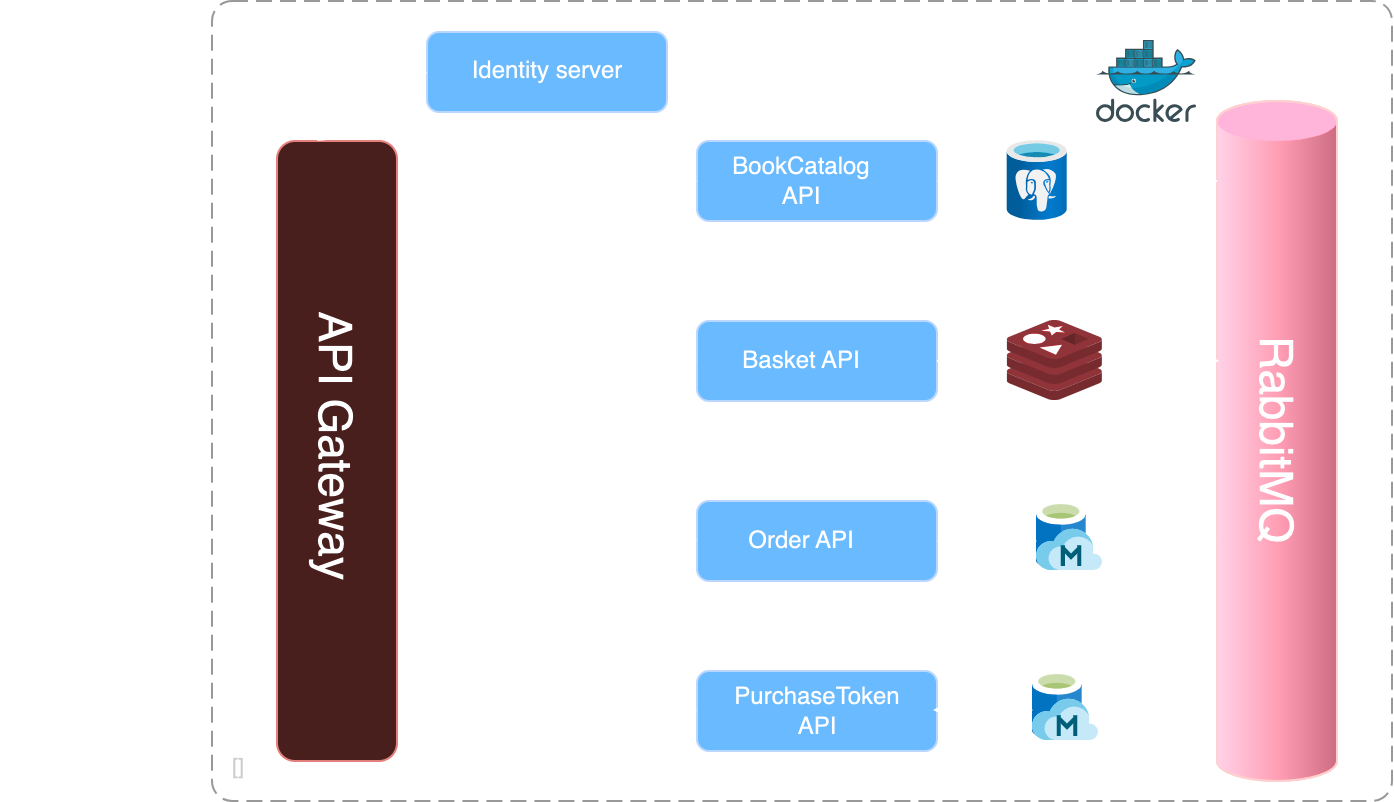

The diagram above was exported from draw.io. Its source (the exported page's mxGraphModel, read from the mxfile embedded in the PNG):
<mxGraphModel dx="1194" dy="677" grid="1" gridSize="10" guides="1" tooltips="1" connect="1" arrows="1" fold="1" page="1" pageScale="1" pageWidth="850" pageHeight="1100" math="0" shadow="0">
  <root>
    <mxCell id="0" />
    <mxCell id="1" parent="0" />
    <mxCell id="2" value="" style="rounded=1;whiteSpace=wrap;html=1;fillColor=#0050ef;fontColor=#ffffff;strokeColor=#001DBC;" vertex="1" parent="1">
      <mxGeometry x="410" y="80" width="120" height="40" as="geometry" />
    </mxCell>
    <mxCell id="3" value="BookCatalog API" style="text;html=1;strokeColor=none;fillColor=none;align=center;verticalAlign=middle;whiteSpace=wrap;rounded=0;" vertex="1" parent="1">
      <mxGeometry x="425" y="85" width="75" height="30" as="geometry" />
    </mxCell>
    <mxCell id="4" value="" style="rounded=1;whiteSpace=wrap;html=1;fillColor=#0050ef;fontColor=#ffffff;strokeColor=#001DBC;" vertex="1" parent="1">
      <mxGeometry x="410" y="170" width="120" height="40" as="geometry" />
    </mxCell>
    <mxCell id="5" value="Basket API" style="text;html=1;strokeColor=none;fillColor=none;align=center;verticalAlign=middle;whiteSpace=wrap;rounded=0;" vertex="1" parent="1">
      <mxGeometry x="425" y="175" width="75" height="30" as="geometry" />
    </mxCell>
    <mxCell id="6" value="" style="rounded=1;whiteSpace=wrap;html=1;fillColor=#0050ef;fontColor=#ffffff;strokeColor=#001DBC;" vertex="1" parent="1">
      <mxGeometry x="410" y="260" width="120" height="40" as="geometry" />
    </mxCell>
    <mxCell id="7" value="Order API" style="text;html=1;strokeColor=none;fillColor=none;align=center;verticalAlign=middle;whiteSpace=wrap;rounded=0;" vertex="1" parent="1">
      <mxGeometry x="425" y="265" width="75" height="30" as="geometry" />
    </mxCell>
    <mxCell id="8" value="" style="rounded=1;whiteSpace=wrap;html=1;fillColor=#0050ef;fontColor=#ffffff;strokeColor=#001DBC;" vertex="1" parent="1">
      <mxGeometry x="410" y="345" width="120" height="40" as="geometry" />
    </mxCell>
    <mxCell id="9" value="PurchaseToken&lt;br&gt;API" style="text;html=1;strokeColor=none;fillColor=none;align=center;verticalAlign=middle;whiteSpace=wrap;rounded=0;" vertex="1" parent="1">
      <mxGeometry x="432.5" y="350" width="75" height="30" as="geometry" />
    </mxCell>
    <mxCell id="10" value="" style="verticalLabelPosition=bottom;verticalAlign=top;html=1;shape=mxgraph.infographic.cylinder;fillColor=#a20025;strokeColor=#6F0000;fontColor=#ffffff;" vertex="1" parent="1">
      <mxGeometry x="670" y="60" width="60" height="340" as="geometry" />
    </mxCell>
    <mxCell id="11" value="" style="image;sketch=0;aspect=fixed;html=1;points=[];align=center;fontSize=12;image=img/lib/mscae/Managed_Databases.svg;" vertex="1" parent="1">
      <mxGeometry x="578.0400000000001" y="345" width="32.9" height="35" as="geometry" />
    </mxCell>
    <mxCell id="12" value="postgre" style="text;html=1;strokeColor=none;fillColor=none;align=center;verticalAlign=middle;whiteSpace=wrap;rounded=0;" vertex="1" parent="1">
      <mxGeometry x="550.94" y="120" width="60" height="30" as="geometry" />
    </mxCell>
    <mxCell id="13" value="redis" style="text;html=1;strokeColor=none;fillColor=none;align=center;verticalAlign=middle;whiteSpace=wrap;rounded=0;" vertex="1" parent="1">
      <mxGeometry x="559.1500000000001" y="205" width="60" height="30" as="geometry" />
    </mxCell>
    <mxCell id="14" value="mongodb" style="text;html=1;strokeColor=none;fillColor=none;align=center;verticalAlign=middle;whiteSpace=wrap;rounded=0;" vertex="1" parent="1">
      <mxGeometry x="566.5100000000001" y="300" width="60" height="30" as="geometry" />
    </mxCell>
    <mxCell id="15" value="mongodb" style="text;html=1;strokeColor=none;fillColor=none;align=center;verticalAlign=middle;whiteSpace=wrap;rounded=0;" vertex="1" parent="1">
      <mxGeometry x="566.5100000000001" y="380" width="60" height="30" as="geometry" />
    </mxCell>
    <mxCell id="16" value="" style="endArrow=classic;html=1;rounded=0;entryX=1;entryY=0.5;entryDx=0;entryDy=0;" edge="1" source="18" target="2" parent="1">
      <mxGeometry width="50" height="50" relative="1" as="geometry">
        <mxPoint x="670" y="100" as="sourcePoint" />
        <mxPoint x="720" y="50" as="targetPoint" />
      </mxGeometry>
    </mxCell>
    <mxCell id="17" value="" style="endArrow=classic;html=1;rounded=0;entryX=1;entryY=0.5;entryDx=0;entryDy=0;" edge="1" target="18" parent="1">
      <mxGeometry width="50" height="50" relative="1" as="geometry">
        <mxPoint x="670" y="100" as="sourcePoint" />
        <mxPoint x="530" y="100" as="targetPoint" />
      </mxGeometry>
    </mxCell>
    <mxCell id="18" value="" style="image;aspect=fixed;html=1;points=[];align=center;fontSize=12;image=img/lib/azure2/databases/Azure_Database_PostgreSQL_Server.svg;" vertex="1" parent="1">
      <mxGeometry x="565.35" y="80" width="30" height="40" as="geometry" />
    </mxCell>
    <mxCell id="19" value="" style="endArrow=classic;html=1;rounded=0;entryX=0.017;entryY=0.382;entryDx=0;entryDy=0;entryPerimeter=0;" edge="1" source="21" target="10" parent="1">
      <mxGeometry width="50" height="50" relative="1" as="geometry">
        <mxPoint x="530" y="190" as="sourcePoint" />
        <mxPoint x="580" y="140" as="targetPoint" />
      </mxGeometry>
    </mxCell>
    <mxCell id="20" value="" style="endArrow=classic;html=1;rounded=0;" edge="1" parent="1">
      <mxGeometry width="50" height="50" relative="1" as="geometry">
        <mxPoint x="530" y="190" as="sourcePoint" />
        <mxPoint x="560" y="190" as="targetPoint" />
      </mxGeometry>
    </mxCell>
    <mxCell id="21" value="" style="image;sketch=0;aspect=fixed;html=1;points=[];align=center;fontSize=12;image=img/lib/mscae/Cache_Redis_Product.svg;" vertex="1" parent="1">
      <mxGeometry x="565.35" y="170" width="47.61" height="40" as="geometry" />
    </mxCell>
    <mxCell id="22" value="" style="image;sketch=0;aspect=fixed;html=1;points=[];align=center;fontSize=12;image=img/lib/mscae/Managed_Databases.svg;" vertex="1" parent="1">
      <mxGeometry x="580.06" y="260" width="32.9" height="35" as="geometry" />
    </mxCell>
    <mxCell id="23" value="" style="endArrow=classic;startArrow=classic;html=1;rounded=0;" edge="1" parent="1">
      <mxGeometry width="50" height="50" relative="1" as="geometry">
        <mxPoint x="530" y="280" as="sourcePoint" />
        <mxPoint x="580" y="280" as="targetPoint" />
      </mxGeometry>
    </mxCell>
    <mxCell id="24" value="" style="endArrow=classic;startArrow=classic;html=1;rounded=0;" edge="1" parent="1">
      <mxGeometry width="50" height="50" relative="1" as="geometry">
        <mxPoint x="610" y="279.5" as="sourcePoint" />
        <mxPoint x="670" y="279" as="targetPoint" />
      </mxGeometry>
    </mxCell>
    <mxCell id="25" value="" style="endArrow=classic;startArrow=classic;html=1;rounded=0;" edge="1" parent="1">
      <mxGeometry width="50" height="50" relative="1" as="geometry">
        <mxPoint x="528.04" y="364.5" as="sourcePoint" />
        <mxPoint x="578.04" y="364.5" as="targetPoint" />
      </mxGeometry>
    </mxCell>
    <mxCell id="26" value="RabbitMQ" style="text;html=1;strokeColor=none;fillColor=none;align=center;verticalAlign=middle;whiteSpace=wrap;rounded=0;rotation=90;fontSize=23;" vertex="1" parent="1">
      <mxGeometry x="670" y="215" width="60" height="30" as="geometry" />
    </mxCell>
    <mxCell id="27" value="" style="rounded=1;whiteSpace=wrap;html=1;rotation=90;fillColor=#f8cecc;strokeColor=#b85450;" vertex="1" parent="1">
      <mxGeometry x="75" y="205" width="310" height="60" as="geometry" />
    </mxCell>
    <mxCell id="28" value="API Gateway" style="text;html=1;strokeColor=none;fillColor=none;align=center;verticalAlign=middle;whiteSpace=wrap;rounded=0;rotation=90;fontSize=23;" vertex="1" parent="1">
      <mxGeometry x="117.5" y="217.5" width="225" height="30" as="geometry" />
    </mxCell>
    <mxCell id="29" value="" style="endArrow=classic;startArrow=classic;html=1;rounded=0;entryX=0.068;entryY=-0.033;entryDx=0;entryDy=0;entryPerimeter=0;" edge="1" target="27" parent="1">
      <mxGeometry width="50" height="50" relative="1" as="geometry">
        <mxPoint x="410" y="100" as="sourcePoint" />
        <mxPoint x="460" y="50" as="targetPoint" />
      </mxGeometry>
    </mxCell>
    <mxCell id="30" value="" style="endArrow=classic;startArrow=classic;html=1;rounded=0;entryX=0.068;entryY=-0.033;entryDx=0;entryDy=0;entryPerimeter=0;" edge="1" parent="1">
      <mxGeometry width="50" height="50" relative="1" as="geometry">
        <mxPoint x="410" y="189.5" as="sourcePoint" />
        <mxPoint x="262" y="190.5" as="targetPoint" />
      </mxGeometry>
    </mxCell>
    <mxCell id="31" value="" style="endArrow=classic;startArrow=classic;html=1;rounded=0;entryX=0.068;entryY=-0.033;entryDx=0;entryDy=0;entryPerimeter=0;" edge="1" parent="1">
      <mxGeometry width="50" height="50" relative="1" as="geometry">
        <mxPoint x="410" y="279.5" as="sourcePoint" />
        <mxPoint x="262" y="280.5" as="targetPoint" />
      </mxGeometry>
    </mxCell>
    <mxCell id="32" value="" style="endArrow=classic;startArrow=classic;html=1;rounded=0;entryX=0.068;entryY=-0.033;entryDx=0;entryDy=0;entryPerimeter=0;" edge="1" parent="1">
      <mxGeometry width="50" height="50" relative="1" as="geometry">
        <mxPoint x="410" y="364.5" as="sourcePoint" />
        <mxPoint x="262" y="365.5" as="targetPoint" />
      </mxGeometry>
    </mxCell>
    <mxCell id="33" value="" style="endArrow=classic;startArrow=classic;html=1;rounded=0;" edge="1" parent="1">
      <mxGeometry width="50" height="50" relative="1" as="geometry">
        <mxPoint x="70" y="217.5" as="sourcePoint" />
        <mxPoint x="170" y="217.5" as="targetPoint" />
      </mxGeometry>
    </mxCell>
    <mxCell id="34" value="Incoming&lt;br&gt;request" style="text;html=1;strokeColor=none;fillColor=none;align=center;verticalAlign=middle;whiteSpace=wrap;rounded=0;" vertex="1" parent="1">
      <mxGeometry x="110" y="235" width="60" height="30" as="geometry" />
    </mxCell>
    <mxCell id="35" value="" style="image;sketch=0;aspect=fixed;html=1;points=[];align=center;fontSize=12;image=img/lib/mscae/Docker.svg;" vertex="1" parent="1">
      <mxGeometry x="610" y="30" width="50" height="41" as="geometry" />
    </mxCell>
    <object placeholders="1" c4Name="" c4Type="" c4Application="" label="&lt;font style=&quot;font-size: 16px&quot;&gt;&lt;b&gt;&lt;div style=&quot;text-align: left&quot;&gt;%c4Name%&lt;/div&gt;&lt;/b&gt;&lt;/font&gt;&lt;div style=&quot;text-align: left&quot;&gt;[%c4Application%]&lt;/div&gt;" id="36">
      <mxCell style="rounded=1;fontSize=11;whiteSpace=wrap;html=1;dashed=1;arcSize=20;fillColor=none;strokeColor=#666666;fontColor=#333333;labelBackgroundColor=none;align=left;verticalAlign=bottom;labelBorderColor=none;spacingTop=0;spacing=10;dashPattern=8 4;metaEdit=1;rotatable=0;perimeter=rectanglePerimeter;noLabel=0;labelPadding=0;allowArrows=0;connectable=0;expand=0;recursiveResize=0;editable=1;pointerEvents=0;absoluteArcSize=1;points=[[0.25,0,0],[0.5,0,0],[0.75,0,0],[1,0.25,0],[1,0.5,0],[1,0.75,0],[0.75,1,0],[0.5,1,0],[0.25,1,0],[0,0.75,0],[0,0.5,0],[0,0.25,0]];" vertex="1" parent="1">
        <mxGeometry x="167.5" y="10" width="590" height="400" as="geometry" />
      </mxCell>
    </object>
    <mxCell id="37" value="" style="rounded=1;whiteSpace=wrap;html=1;fillColor=#0050ef;fontColor=#ffffff;strokeColor=#001DBC;" vertex="1" parent="1">
      <mxGeometry x="275" y="25.5" width="120" height="40" as="geometry" />
    </mxCell>
    <mxCell id="38" value="Identity server" style="text;html=1;strokeColor=none;fillColor=none;align=center;verticalAlign=middle;whiteSpace=wrap;rounded=0;" vertex="1" parent="1">
      <mxGeometry x="293.75" y="30" width="82.5" height="30" as="geometry" />
    </mxCell>
    <mxCell id="39" value="" style="endArrow=classic;startArrow=classic;html=1;rounded=0;entryX=0;entryY=0.5;entryDx=0;entryDy=0;" edge="1" target="37" parent="1">
      <mxGeometry width="50" height="50" relative="1" as="geometry">
        <mxPoint x="220" y="80" as="sourcePoint" />
        <mxPoint x="270" y="30" as="targetPoint" />
      </mxGeometry>
    </mxCell>
  </root>
</mxGraphModel>